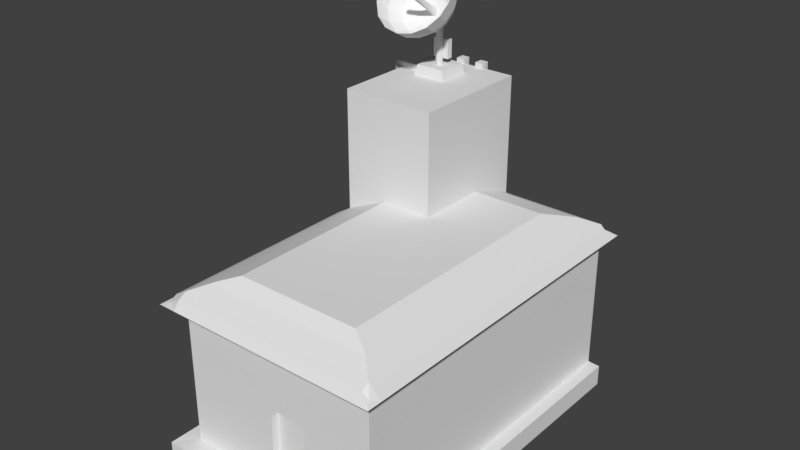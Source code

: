 # Source: researchcentre.blend  (saved by Blender 2.79.0; exported with 4.5.12 LTS)
import bpy
from mathutils import Matrix  # noqa: F401  (used for matrix-valued properties, if any)

bpy.ops.wm.read_factory_settings(use_empty=True)
scene = bpy.context.scene
scene.name = 'Scene'

# ---- collections
col_collection_1 = bpy.data.collections.new('Collection 1'); scene.collection.children.link(col_collection_1)

# ---- materials (node trees are filled in below, after node groups)
mat_material = bpy.data.materials.new('Material')
mat_material.alpha_threshold = 0.0
mat_material.use_transparent_shadow = False
mat_material.roughness = 0.5
mat_material.line_color = (0.0, 0.0, 0.0, 1.0)

# ---- material node trees

# ---- world
world_world = bpy.data.worlds.new('World'); scene.world = world_world
world_world.color = (0.05088, 0.05088, 0.05088)
world_world.use_sun_shadow = False
world_world.sun_shadow_jitter_overblur = 0.0
world_world.cycles.sampling_method = 'MANUAL'

# ---- meshes
me_cube_012 = bpy.data.meshes.new('Cube.012')
me_cube_012.from_pydata([(-1.0, -1.0, -1.0), (-1.0, -1.0, 1.0), (-1.0, 1.0, -1.0), (-1.0, 1.0, 1.0), (1.0, -1.0, -1.0), (1.0, -1.0, 1.0), (1.0, 1.0, -1.0), (1.0, 1.0, 1.0), (-1.0, 30.01, -1.0), (-1.0, 30.01, 1.0), (1.0, 30.01, -1.0), (1.0, 30.01, 1.0), (-1.0, 32.3, -1.0), (-1.0, 32.3, 1.0), (1.0, 32.3, -1.0), (1.0, 32.3, 1.0), (-1.0, 30.01, 54.12), (1.0, 30.01, 54.12), (-1.0, 32.3, 54.12), (1.0, 32.3, 54.12), (-1.0, 30.01, 56.14), (1.0, 30.01, 56.14), (-1.0, 32.3, 56.14), (1.0, 32.3, 56.14), (-1.0, 30.01, 57.59), (1.0, 30.01, 57.59), (-1.0, 32.3, 57.59), (1.0, 32.3, 57.59), (6.911, 30.01, 56.14), (6.911, 32.3, 56.14), (6.911, 30.01, 57.59), (6.911, 32.3, 57.59)], [], [(0, 1, 3, 2), (3, 7, 11, 9), (6, 7, 5, 4), (4, 5, 1, 0), (2, 6, 4, 0), (7, 3, 1, 5), (9, 11, 17, 16), (2, 3, 9, 8), (7, 6, 10, 11), (6, 2, 8, 10), (12, 13, 15, 14), (8, 9, 13, 12), (11, 10, 14, 15), (10, 8, 12, 14), (17, 19, 23, 21), (13, 9, 16, 18), (11, 15, 19, 17), (15, 13, 18, 19), (21, 23, 29, 28), (16, 17, 21, 20), (18, 16, 20, 22), (19, 18, 22, 23), (24, 25, 27, 26), (20, 21, 25, 24), (22, 20, 24, 26), (23, 22, 26, 27), (28, 29, 31, 30), (25, 21, 28, 30), (23, 27, 31, 29), (27, 25, 30, 31)])
me_cube_012.use_remesh_preserve_volume = False
me_cube_012.use_remesh_preserve_attributes = False
me_cube_012.use_mirror_vertex_groups = False
me_cube_012.update()
me_cube_010 = bpy.data.meshes.new('Cube.010')
me_cube_010.from_pydata([(-1.0, -1.0, -1.0), (-1.0, -1.0, 1.421), (-1.0, 1.0, -1.0), (-1.0, 1.0, 1.421), (1.0, -1.0, -1.0), (1.0, -1.0, 1.421), (1.0, 1.0, -1.0), (1.0, 1.0, 1.421), (-1.0, -1.0, 15.06), (-1.0, 1.0, 15.06), (1.0, -1.0, 15.06), (1.0, 1.0, 15.06), (-1.0, -1.0, -0.6127), (-1.0, 1.0, -0.6127), (1.0, 1.0, -0.6127), (1.0, -1.0, -0.6127), (-1.0, -1.0, -0.3781), (-1.0, 1.0, -0.3781), (1.0, 1.0, -0.3781), (1.0, -1.0, -0.3781), (-1.0, -1.0, 0.311), (-1.0, 1.0, 0.311), (1.0, 1.0, 0.311), (1.0, -1.0, 0.311), (-1.0, -1.0, 0.5462), (-1.0, 1.0, 0.5462), (1.0, 1.0, 0.5462), (1.0, -1.0, 0.5462), (-1.0, -1.0, 1.162), (-1.0, 1.0, 1.162), (1.0, 1.0, 1.162), (1.0, -1.0, 1.162), (1.0, 1.0, 2.471), (1.0, -1.0, 2.471), (-1.0, -1.0, 2.471), (-1.0, 1.0, 2.471), (1.0, 1.0, 2.649), (-1.0, -1.0, 2.649), (1.0, -1.0, 2.649), (-1.0, 1.0, 2.649), (1.0, 1.0, 4.437), (-1.0, -1.0, 4.437), (1.0, -1.0, 4.437), (-1.0, 1.0, 4.437), (1.0, 1.0, 4.661), (-1.0, -1.0, 4.661), (1.0, -1.0, 4.661), (-1.0, 1.0, 4.661), (1.0, -1.0, 3.445), (-1.0, 1.0, 3.445), (1.0, 1.0, 3.445), (-1.0, -1.0, 3.445), (1.0, 1.0, 3.696), (-1.0, -1.0, 3.696), (1.0, -1.0, 3.696), (-1.0, 1.0, 3.696), (1.0, 1.0, 5.55), (-1.0, -1.0, 5.55), (1.0, -1.0, 5.55), (-1.0, 1.0, 5.55), (1.0, 1.0, 5.712), (-1.0, -1.0, 5.712), (1.0, -1.0, 5.712), (-1.0, 1.0, 5.712), (1.0, 1.0, 6.275), (-1.0, -1.0, 6.275), (1.0, -1.0, 6.275), (-1.0, 1.0, 6.275), (1.0, 1.0, 6.463), (-1.0, -1.0, 6.463), (1.0, -1.0, 6.463), (-1.0, 1.0, 6.463), (1.0, 1.0, 7.25), (-1.0, -1.0, 7.25), (1.0, -1.0, 7.25), (-1.0, 1.0, 7.25), (1.0, 1.0, 7.425), (-1.0, -1.0, 7.425), (1.0, -1.0, 7.425), (-1.0, 1.0, 7.425), (1.0, 1.0, 8.144), (-1.0, -1.0, 8.144), (1.0, -1.0, 8.144), (-1.0, 1.0, 8.144), (1.0, 1.0, 8.353), (-1.0, -1.0, 8.353), (1.0, -1.0, 8.353), (-1.0, 1.0, 8.353), (1.0, 1.0, 9.154), (-1.0, -1.0, 9.154), (1.0, -1.0, 9.154), (-1.0, 1.0, 9.154), (1.0, 1.0, 9.371), (-1.0, -1.0, 9.371), (1.0, -1.0, 9.371), (-1.0, 1.0, 9.371), (1.0, 1.0, 9.915), (-1.0, -1.0, 9.915), (1.0, -1.0, 9.915), (-1.0, 1.0, 9.915), (1.0, 1.0, 10.04), (-1.0, -1.0, 10.04), (1.0, -1.0, 10.04), (-1.0, 1.0, 10.04), (1.0, 1.0, 10.63), (-1.0, -1.0, 10.63), (1.0, -1.0, 10.63), (-1.0, 1.0, 10.63), (1.0, 1.0, 10.77), (-1.0, -1.0, 10.77), (1.0, -1.0, 10.77), (-1.0, 1.0, 10.77), (1.0, 1.0, 11.54), (-1.0, -1.0, 11.54), (1.0, -1.0, 11.54), (-1.0, 1.0, 11.54), (1.0, 1.0, 11.66), (-1.0, -1.0, 11.66), (1.0, -1.0, 11.66), (-1.0, 1.0, 11.66), (1.0, 1.0, 12.28), (-1.0, -1.0, 12.28), (1.0, -1.0, 12.28), (-1.0, 1.0, 12.28), (1.0, 1.0, 12.41), (-1.0, -1.0, 12.41), (1.0, -1.0, 12.41), (-1.0, 1.0, 12.41), (1.0, 1.0, 12.87), (-1.0, -1.0, 12.87), (1.0, -1.0, 12.87), (-1.0, 1.0, 12.87), (1.0, 1.0, 13.01), (-1.0, -1.0, 13.01), (1.0, -1.0, 13.01), (-1.0, 1.0, 13.01), (1.0, 1.0, 13.56), (-1.0, -1.0, 13.56), (1.0, -1.0, 13.56), (-1.0, 1.0, 13.56), (1.0, 1.0, 13.7), (-1.0, -1.0, 13.7), (1.0, -1.0, 13.7), (-1.0, 1.0, 13.7), (1.0, 1.0, 14.19), (-1.0, -1.0, 14.19), (1.0, -1.0, 14.19), (-1.0, 1.0, 14.19), (1.0, 1.0, 14.33), (-1.0, -1.0, 14.33), (1.0, -1.0, 14.33), (-1.0, 1.0, 14.33), (-6.399, -1.0, -1.0), (-6.399, -1.0, 1.421), (-6.399, 1.0, -1.0), (-6.399, 1.0, 1.421), (-4.399, -1.0, -1.0), (-4.399, -1.0, 1.421), (-4.399, 1.0, -1.0), (-4.399, 1.0, 1.421), (-6.399, -1.0, 15.06), (-6.399, 1.0, 15.06), (-4.399, -1.0, 15.06), (-4.399, 1.0, 15.06), (-6.399, -1.0, -0.6127), (-6.399, 1.0, -0.6127), (-4.399, 1.0, -0.6127), (-4.399, -1.0, -0.6127), (-6.399, -1.0, -0.3781), (-6.399, 1.0, -0.3781), (-4.399, 1.0, -0.3781), (-4.399, -1.0, -0.3781), (-6.399, -1.0, 0.311), (-6.399, 1.0, 0.311), (-4.399, 1.0, 0.311), (-4.399, -1.0, 0.311), (-6.399, -1.0, 0.5462), (-6.399, 1.0, 0.5462), (-4.399, 1.0, 0.5462), (-4.399, -1.0, 0.5462), (-6.399, -1.0, 1.162), (-6.399, 1.0, 1.162), (-4.399, 1.0, 1.162), (-4.399, -1.0, 1.162), (-4.399, 1.0, 2.471), (-4.399, -1.0, 2.471), (-6.399, -1.0, 2.471), (-6.399, 1.0, 2.471), (-4.399, 1.0, 2.649), (-6.399, -1.0, 2.649), (-4.399, -1.0, 2.649), (-6.399, 1.0, 2.649), (-4.399, 1.0, 4.437), (-6.399, -1.0, 4.437), (-4.399, -1.0, 4.437), (-6.399, 1.0, 4.437), (-4.399, 1.0, 4.661), (-6.399, -1.0, 4.661), (-4.399, -1.0, 4.661), (-6.399, 1.0, 4.661), (-4.399, -1.0, 3.445), (-6.399, 1.0, 3.445), (-4.399, 1.0, 3.445), (-6.399, -1.0, 3.445), (-4.399, 1.0, 3.696), (-6.399, -1.0, 3.696), (-4.399, -1.0, 3.696), (-6.399, 1.0, 3.696), (-4.399, 1.0, 5.55), (-6.399, -1.0, 5.55), (-4.399, -1.0, 5.55), (-6.399, 1.0, 5.55), (-4.399, 1.0, 5.712), (-6.399, -1.0, 5.712), (-4.399, -1.0, 5.712), (-6.399, 1.0, 5.712), (-4.399, 1.0, 6.275), (-6.399, -1.0, 6.275), (-4.399, -1.0, 6.275), (-6.399, 1.0, 6.275), (-4.399, 1.0, 6.463), (-6.399, -1.0, 6.463), (-4.399, -1.0, 6.463), (-6.399, 1.0, 6.463), (-4.399, 1.0, 7.25), (-6.399, -1.0, 7.25), (-4.399, -1.0, 7.25), (-6.399, 1.0, 7.25), (-4.399, 1.0, 7.425), (-6.399, -1.0, 7.425), (-4.399, -1.0, 7.425), (-6.399, 1.0, 7.425), (-4.399, 1.0, 8.144), (-6.399, -1.0, 8.144), (-4.399, -1.0, 8.144), (-6.399, 1.0, 8.144), (-4.399, 1.0, 8.353), (-6.399, -1.0, 8.353), (-4.399, -1.0, 8.353), (-6.399, 1.0, 8.353), (-4.399, 1.0, 9.154), (-6.399, -1.0, 9.154), (-4.399, -1.0, 9.154), (-6.399, 1.0, 9.154), (-4.399, 1.0, 9.371), (-6.399, -1.0, 9.371), (-4.399, -1.0, 9.371), (-6.399, 1.0, 9.371), (-4.399, 1.0, 9.915), (-6.399, -1.0, 9.915), (-4.399, -1.0, 9.915), (-6.399, 1.0, 9.915), (-4.399, 1.0, 10.04), (-6.399, -1.0, 10.04), (-4.399, -1.0, 10.04), (-6.399, 1.0, 10.04), (-4.399, 1.0, 10.63), (-6.399, -1.0, 10.63), (-4.399, -1.0, 10.63), (-6.399, 1.0, 10.63), (-4.399, 1.0, 10.77), (-6.399, -1.0, 10.77), (-4.399, -1.0, 10.77), (-6.399, 1.0, 10.77), (-4.399, 1.0, 11.54), (-6.399, -1.0, 11.54), (-4.399, -1.0, 11.54), (-6.399, 1.0, 11.54), (-4.399, 1.0, 11.66), (-6.399, -1.0, 11.66), (-4.399, -1.0, 11.66), (-6.399, 1.0, 11.66), (-4.399, 1.0, 12.28), (-6.399, -1.0, 12.28), (-4.399, -1.0, 12.28), (-6.399, 1.0, 12.28), (-4.399, 1.0, 12.41), (-6.399, -1.0, 12.41), (-4.399, -1.0, 12.41), (-6.399, 1.0, 12.41), (-4.399, 1.0, 12.87), (-6.399, -1.0, 12.87), (-4.399, -1.0, 12.87), (-6.399, 1.0, 12.87), (-4.399, 1.0, 13.01), (-6.399, -1.0, 13.01), (-4.399, -1.0, 13.01), (-6.399, 1.0, 13.01), (-4.399, 1.0, 13.56), (-6.399, -1.0, 13.56), (-4.399, -1.0, 13.56), (-6.399, 1.0, 13.56), (-4.399, 1.0, 13.7), (-6.399, -1.0, 13.7), (-4.399, -1.0, 13.7), (-6.399, 1.0, 13.7), (-4.399, 1.0, 14.19), (-6.399, -1.0, 14.19), (-4.399, -1.0, 14.19), (-6.399, 1.0, 14.19), (-4.399, 1.0, 14.33), (-6.399, -1.0, 14.33), (-4.399, -1.0, 14.33), (-6.399, 1.0, 14.33)], [], [(29, 182, 159, 3), (29, 3, 7, 30), (30, 7, 5, 31), (31, 5, 1, 28), (2, 6, 4, 0), (150, 148, 11, 10), (11, 9, 8, 10), (151, 149, 8, 9), (149, 150, 10, 8), (148, 151, 9, 11), (4, 15, 12, 0), (6, 14, 15, 4), (2, 13, 14, 6), (0, 12, 13, 2), (15, 19, 16, 12), (14, 18, 19, 15), (13, 17, 18, 14), (19, 23, 20, 16), (18, 22, 23, 19), (17, 21, 22, 18), (16, 20, 21, 17), (23, 27, 24, 20), (22, 26, 27, 23), (21, 25, 26, 22), (24, 179, 175, 20), (27, 31, 28, 24), (26, 30, 31, 27), (25, 29, 30, 26), (24, 28, 29, 25), (7, 3, 35, 32), (1, 5, 33, 34), (3, 1, 34, 35), (5, 7, 32, 33), (32, 35, 39, 36), (34, 33, 38, 37), (37, 190, 185, 34), (33, 32, 36, 38), (52, 55, 43, 40), (53, 54, 42, 41), (55, 53, 41, 43), (54, 52, 40, 42), (40, 43, 47, 44), (41, 42, 46, 45), (47, 196, 198, 45), (42, 40, 44, 46), (38, 36, 50, 48), (39, 37, 51, 49), (37, 38, 48, 51), (36, 39, 49, 50), (48, 50, 52, 54), (53, 206, 200, 51), (51, 48, 54, 53), (50, 49, 55, 52), (44, 47, 59, 56), (45, 46, 58, 57), (47, 45, 57, 59), (46, 44, 56, 58), (56, 59, 63, 60), (57, 58, 62, 61), (61, 214, 210, 57), (58, 56, 60, 62), (60, 63, 67, 64), (61, 62, 66, 65), (63, 61, 65, 67), (62, 60, 64, 66), (64, 67, 71, 68), (65, 66, 70, 69), (69, 222, 218, 65), (66, 64, 68, 70), (68, 71, 75, 72), (69, 70, 74, 73), (71, 69, 73, 75), (70, 68, 72, 74), (72, 75, 79, 76), (73, 74, 78, 77), (77, 230, 226, 73), (74, 72, 76, 78), (76, 79, 83, 80), (77, 78, 82, 81), (79, 77, 81, 83), (78, 76, 80, 82), (80, 83, 87, 84), (81, 82, 86, 85), (85, 238, 234, 81), (82, 80, 84, 86), (84, 87, 91, 88), (85, 86, 90, 89), (87, 85, 89, 91), (86, 84, 88, 90), (88, 91, 95, 92), (89, 90, 94, 93), (93, 246, 242, 89), (90, 88, 92, 94), (92, 95, 99, 96), (93, 94, 98, 97), (95, 93, 97, 99), (94, 92, 96, 98), (96, 99, 103, 100), (97, 98, 102, 101), (101, 254, 250, 97), (98, 96, 100, 102), (100, 103, 107, 104), (101, 102, 106, 105), (103, 101, 105, 107), (102, 100, 104, 106), (104, 107, 111, 108), (105, 106, 110, 109), (109, 262, 258, 105), (106, 104, 108, 110), (108, 111, 115, 112), (109, 110, 114, 113), (111, 109, 113, 115), (110, 108, 112, 114), (112, 115, 119, 116), (113, 114, 118, 117), (117, 270, 266, 113), (114, 112, 116, 118), (116, 119, 123, 120), (117, 118, 122, 121), (119, 117, 121, 123), (118, 116, 120, 122), (120, 123, 127, 124), (121, 122, 126, 125), (125, 278, 274, 121), (122, 120, 124, 126), (124, 127, 131, 128), (125, 126, 130, 129), (127, 125, 129, 131), (126, 124, 128, 130), (128, 131, 135, 132), (129, 130, 134, 133), (130, 128, 132, 134), (132, 135, 139, 136), (133, 134, 138, 137), (135, 133, 137, 139), (134, 132, 136, 138), (136, 139, 143, 140), (137, 138, 142, 141), (141, 294, 290, 137), (138, 136, 140, 142), (140, 143, 147, 144), (141, 142, 146, 145), (143, 141, 145, 147), (142, 140, 144, 146), (144, 147, 151, 148), (145, 146, 150, 149), (149, 302, 298, 145), (146, 144, 148, 150), (180, 153, 155, 181), (181, 155, 159, 182), (28, 183, 182, 29), (183, 157, 153, 180), (154, 158, 156, 152), (302, 300, 163, 162), (163, 161, 160, 162), (303, 301, 160, 161), (301, 302, 162, 160), (300, 303, 161, 163), (156, 167, 164, 152), (158, 166, 167, 156), (154, 165, 166, 158), (152, 164, 165, 154), (167, 171, 168, 164), (165, 169, 170, 166), (164, 168, 169, 165), (171, 175, 172, 168), (170, 174, 175, 171), (169, 173, 174, 170), (168, 172, 173, 169), (175, 179, 176, 172), (25, 178, 179, 24), (173, 177, 178, 174), (172, 176, 177, 173), (179, 183, 180, 176), (178, 182, 183, 179), (177, 181, 182, 178), (176, 180, 181, 177), (159, 155, 187, 184), (153, 157, 185, 186), (155, 153, 186, 187), (157, 159, 184, 185), (184, 187, 191, 188), (186, 185, 190, 189), (187, 186, 189, 191), (39, 188, 190, 37), (204, 207, 195, 192), (205, 206, 194, 193), (207, 205, 193, 195), (206, 204, 192, 194), (192, 195, 199, 196), (193, 194, 198, 197), (195, 193, 197, 199), (45, 198, 194, 41), (190, 188, 202, 200), (191, 189, 203, 201), (189, 190, 200, 203), (188, 191, 201, 202), (55, 204, 206, 53), (201, 203, 205, 207), (203, 200, 206, 205), (202, 201, 207, 204), (196, 199, 211, 208), (197, 198, 210, 209), (199, 197, 209, 211), (198, 196, 208, 210), (208, 211, 215, 212), (209, 210, 214, 213), (211, 209, 213, 215), (63, 212, 214, 61), (212, 215, 219, 216), (213, 214, 218, 217), (215, 213, 217, 219), (214, 212, 216, 218), (216, 219, 223, 220), (217, 218, 222, 221), (219, 217, 221, 223), (71, 220, 222, 69), (220, 223, 227, 224), (221, 222, 226, 225), (223, 221, 225, 227), (222, 220, 224, 226), (224, 227, 231, 228), (225, 226, 230, 229), (227, 225, 229, 231), (79, 228, 230, 77), (228, 231, 235, 232), (229, 230, 234, 233), (231, 229, 233, 235), (230, 228, 232, 234), (232, 235, 239, 236), (233, 234, 238, 237), (235, 233, 237, 239), (87, 236, 238, 85), (236, 239, 243, 240), (237, 238, 242, 241), (239, 237, 241, 243), (238, 236, 240, 242), (240, 243, 247, 244), (241, 242, 246, 245), (243, 241, 245, 247), (95, 244, 246, 93), (244, 247, 251, 248), (245, 246, 250, 249), (247, 245, 249, 251), (246, 244, 248, 250), (248, 251, 255, 252), (249, 250, 254, 253), (251, 249, 253, 255), (103, 252, 254, 101), (252, 255, 259, 256), (253, 254, 258, 257), (255, 253, 257, 259), (254, 252, 256, 258), (256, 259, 263, 260), (257, 258, 262, 261), (259, 257, 261, 263), (111, 260, 262, 109), (260, 263, 267, 264), (261, 262, 266, 265), (263, 261, 265, 267), (262, 260, 264, 266), (264, 267, 271, 268), (265, 266, 270, 269), (267, 265, 269, 271), (119, 268, 270, 117), (268, 271, 275, 272), (269, 270, 274, 273), (271, 269, 273, 275), (270, 268, 272, 274), (272, 275, 279, 276), (273, 274, 278, 277), (275, 273, 277, 279), (127, 276, 278, 125), (276, 279, 283, 280), (277, 278, 282, 281), (279, 277, 281, 283), (278, 276, 280, 282), (280, 283, 287, 284), (281, 282, 286, 285), (283, 281, 285, 287), (284, 287, 291, 288), (285, 286, 290, 289), (287, 285, 289, 291), (286, 284, 288, 290), (288, 291, 295, 292), (289, 290, 294, 293), (291, 289, 293, 295), (143, 292, 294, 141), (292, 295, 299, 296), (293, 294, 298, 297), (295, 293, 297, 299), (294, 292, 296, 298), (296, 299, 303, 300), (297, 298, 302, 301), (299, 297, 301, 303), (151, 300, 302, 149), (17, 170, 171, 16), (16, 171, 167, 12), (12, 167, 166, 13), (13, 166, 170, 17), (20, 175, 174, 21), (21, 174, 178, 25), (3, 159, 157, 1), (1, 157, 183, 28), (34, 185, 184, 35), (35, 184, 188, 39), (51, 200, 202, 49), (49, 202, 204, 55), (41, 194, 192, 43), (43, 192, 196, 47), (57, 210, 208, 59), (59, 208, 212, 63), (65, 218, 216, 67), (67, 216, 220, 71), (73, 226, 224, 75), (75, 224, 228, 79), (81, 234, 232, 83), (83, 232, 236, 87), (89, 242, 240, 91), (91, 240, 244, 95), (97, 250, 248, 99), (99, 248, 252, 103), (105, 258, 256, 107), (107, 256, 260, 111), (113, 266, 264, 115), (115, 264, 268, 119), (121, 274, 272, 123), (123, 272, 276, 127), (135, 284, 286, 133), (133, 286, 282, 129), (129, 282, 280, 131), (131, 280, 284, 135), (137, 290, 288, 139), (139, 288, 292, 143), (145, 298, 296, 147), (147, 296, 300, 151)])
me_cube_010.use_remesh_preserve_volume = False
me_cube_010.use_remesh_preserve_attributes = False
me_cube_010.use_mirror_vertex_groups = False
me_cube_010.update()
me_cube_008 = bpy.data.meshes.new('Cube.008')
me_cube_008.from_pydata([(-1.0, -1.0, -0.3472), (-0.7875, -0.7875, 0.5397), (-1.0, 1.0, -0.3472), (-0.7875, 0.7875, 0.5397), (1.0, -1.0, -0.3472), (0.7875, -0.7875, 0.5397), (1.0, 1.0, -0.3472), (0.7875, 0.7875, 0.5397), (-0.4441, 0.08586, 0.8384), (-0.4441, 0.08586, 1.827), (-0.4441, 0.406, 0.8384), (-0.4441, 0.406, 1.827), (0.4483, 0.08586, 0.8384), (0.4483, 0.08586, 1.827), (0.4483, 0.406, 0.8384), (0.4483, 0.406, 1.827), (2.384e-07, 0.1662, 0.4479), (2.384e-07, 0.1662, 2.448), (0.1332, 0.111, 0.4479), (0.1332, 0.111, 2.448), (0.1884, -0.02223, 0.4479), (0.1884, -0.02223, 2.448), (0.1332, -0.1555, 0.4479), (0.1332, -0.1555, 2.448), (2.219e-07, -0.2106, 0.4479), (2.219e-07, -0.2106, 2.448), (-0.1332, -0.1555, 0.4479), (-0.1332, -0.1555, 2.448), (-0.1884, -0.02223, 0.4479), (-0.1884, -0.02223, 2.448), (-0.1332, 0.111, 0.4479), (-0.1332, 0.111, 2.448), (2.384e-07, 0.1662, 3.007), (0.1332, 0.111, 3.007), (0.1884, -0.02223, 3.007), (0.1332, -0.1555, 3.007), (2.219e-07, -0.2106, 3.007), (-0.1332, -0.1555, 3.007), (-0.1884, -0.02223, 3.007), (-0.1332, 0.111, 3.007), (-0.1744, 0.08208, 3.415), (-0.1744, 0.1786, 3.35), (-0.1744, 0.2431, 3.254), (-0.1744, 0.2658, 3.14), (-0.1744, 0.2431, 3.026), (-0.1744, 0.1786, 2.929), (-0.1744, 0.08208, 2.865), (-0.1744, -0.0318, 2.842), (-0.1744, -0.0318, 3.437), (-0.1744, -0.1457, 3.415), (-0.1744, -0.2422, 3.35), (-0.1744, -0.3067, 3.254), (-0.1744, -0.3294, 3.14), (-0.1744, -0.3067, 3.026), (-0.1744, -0.2422, 2.929), (-0.1744, -0.1457, 2.865), (-0.218, -0.137, 3.415), (-0.2549, -0.2262, 3.35), (-0.2796, -0.2858, 3.254), (-0.2883, -0.3067, 3.14), (-0.2796, -0.2858, 3.026), (-0.2549, -0.2262, 2.929), (-0.218, -0.137, 2.865), (-0.2549, -0.1123, 3.415), (-0.3232, -0.1806, 3.35), (-0.3688, -0.2262, 3.254), (-0.3848, -0.2422, 3.14), (-0.3688, -0.2262, 3.026), (-0.3232, -0.1806, 2.929), (-0.2549, -0.1123, 2.865), (-0.2796, -0.07538, 3.415), (-0.3688, -0.1123, 3.35), (-0.4284, -0.137, 3.254), (-0.4493, -0.1457, 3.14), (-0.4284, -0.137, 3.026), (-0.3688, -0.1123, 2.929), (-0.2796, -0.07538, 2.865), (-0.2883, -0.0318, 3.415), (-0.3848, -0.0318, 3.35), (-0.4493, -0.0318, 3.254), (-0.472, -0.0318, 3.14), (-0.4493, -0.0318, 3.026), (-0.3848, -0.0318, 2.929), (-0.2883, -0.0318, 2.865), (-0.2796, 0.01178, 3.415), (-0.3688, 0.04872, 3.35), (-0.4284, 0.07341, 3.254), (-0.4493, 0.08208, 3.14), (-0.4284, 0.07341, 3.026), (-0.3688, 0.04872, 2.929), (-0.2796, 0.01178, 2.865), (-0.2549, 0.04872, 3.415), (-0.3232, 0.117, 3.35), (-0.3688, 0.1626, 3.254), (-0.3848, 0.1786, 3.14), (-0.3688, 0.1626, 3.026), (-0.3232, 0.117, 2.929), (-0.2549, 0.04872, 2.865), (-0.218, 0.07341, 3.415), (-0.2549, 0.1626, 3.35), (-0.2796, 0.2222, 3.254), (-0.2883, 0.2431, 3.14), (-0.2796, 0.2222, 3.026), (-0.2549, 0.1626, 2.929), (-0.218, 0.07341, 2.865), (0.1817, -0.1457, 3.415), (0.1817, -0.2422, 3.35), (0.1817, -0.3067, 3.254), (0.1817, -0.3294, 3.14), (0.1817, -0.3067, 3.026), (0.1817, -0.2422, 2.929), (0.1817, -0.1457, 2.865), (0.1817, -0.0318, 2.842), (0.1817, -0.0318, 3.437), (0.1817, 0.08208, 3.415), (0.1817, 0.1786, 3.35), (0.1817, 0.2431, 3.254), (0.1817, 0.2658, 3.14), (0.1817, 0.2431, 3.026), (0.1817, 0.1786, 2.929), (0.1817, 0.08208, 2.865), (0.2253, 0.07341, 3.415), (0.2622, 0.1626, 3.35), (0.2869, 0.2222, 3.254), (0.2956, 0.2431, 3.14), (0.2869, 0.2222, 3.026), (0.2622, 0.1626, 2.929), (0.2253, 0.07341, 2.865), (0.2622, 0.04872, 3.415), (0.3305, 0.117, 3.35), (0.3761, 0.1626, 3.254), (0.3921, 0.1786, 3.14), (0.3761, 0.1626, 3.026), (0.3305, 0.117, 2.929), (0.2622, 0.04872, 2.865), (0.2869, 0.01178, 3.415), (0.3761, 0.04872, 3.35), (0.4357, 0.07341, 3.254), (0.4566, 0.08208, 3.14), (0.4357, 0.07341, 3.026), (0.3761, 0.04872, 2.929), (0.2869, 0.01178, 2.865), (0.2956, -0.0318, 3.415), (0.3921, -0.0318, 3.35), (0.4566, -0.0318, 3.254), (0.4793, -0.0318, 3.14), (0.4566, -0.0318, 3.026), (0.3921, -0.0318, 2.929), (0.2956, -0.0318, 2.865), (0.2869, -0.07538, 3.415), (0.3761, -0.1123, 3.35), (0.4357, -0.137, 3.254), (0.4566, -0.1457, 3.14), (0.4357, -0.137, 3.026), (0.3761, -0.1123, 2.929), (0.2869, -0.07538, 2.865), (0.2622, -0.1123, 3.415), (0.3305, -0.1806, 3.35), (0.3761, -0.2262, 3.254), (0.3921, -0.2422, 3.14), (0.3761, -0.2262, 3.026), (0.3305, -0.1806, 2.929), (0.2622, -0.1123, 2.865), (0.2253, -0.137, 3.415), (0.2622, -0.2262, 3.35), (0.2869, -0.2858, 3.254), (0.2956, -0.3067, 3.14), (0.2869, -0.2858, 3.026), (0.2622, -0.2262, 2.929), (0.2253, -0.137, 2.865), (1.49e-07, -0.7263, 6.194), (1.49e-07, -0.1988, 5.564), (1.639e-07, 0.04731, 4.779), (1.639e-07, -0.02546, 3.96), (1.49e-07, -0.406, 3.232), (0.8063, -0.8269, 6.069), (0.7449, -0.2917, 5.448), (0.5701, -0.02379, 4.691), (0.3085, -0.06394, 3.913), (1.49, -1.113, 5.713), (1.376, -0.5563, 5.119), (1.053, -0.2263, 4.439), (0.5701, -0.1735, 3.776), (1.946, -1.542, 5.181), (1.798, -0.9522, 4.628), (1.376, -0.5293, 4.063), (0.7449, -0.3375, 3.573), (2.107, -2.047, 4.553), (1.946, -1.419, 4.047), (1.49, -0.8868, 3.619), (0.8063, -0.531, 3.332), (1.946, -2.553, 3.925), (1.798, -1.886, 3.467), (1.376, -1.244, 3.175), (0.7449, -0.7244, 3.092), (1.49, -2.981, 3.392), (1.376, -2.282, 2.975), (1.053, -1.547, 2.798), (0.5701, -0.8884, 2.888), (0.8063, -3.268, 3.036), (0.7449, -2.547, 2.646), (0.5701, -1.75, 2.546), (0.3085, -0.998, 2.752), (-6.407e-07, -3.368, 2.911), (-5.513e-07, -2.64, 2.531), (-4.619e-07, -1.821, 2.458), (-2.086e-07, -1.036, 2.704), (-0.8063, -3.268, 3.036), (-0.7449, -2.547, 2.646), (-0.5701, -1.75, 2.546), (-0.3085, -0.998, 2.752), (-1.49, -2.981, 3.392), (-1.376, -2.282, 2.975), (-1.053, -1.547, 2.798), (-0.5701, -0.8884, 2.888), (-1.946, -2.553, 3.925), (-1.798, -1.886, 3.467), (-1.376, -1.244, 3.175), (-0.7449, -0.7244, 3.092), (-2.107, -2.047, 4.553), (-1.946, -1.419, 4.047), (-1.49, -0.8868, 3.619), (-0.8063, -0.531, 3.332), (-1.946, -1.542, 5.181), (-1.798, -0.9522, 4.628), (-1.376, -0.5293, 4.063), (-0.7449, -0.3375, 3.573), (-1.49, -1.113, 5.713), (-1.376, -0.5563, 5.119), (-1.053, -0.2263, 4.439), (-0.5701, -0.1735, 3.776), (-0.8063, -0.8269, 6.069), (-0.7449, -0.2917, 5.448), (-0.5701, -0.02379, 4.691), (-0.3085, -0.06394, 3.913), (4.023e-07, -0.3221, 3.452), (3.576e-07, -1.99, 4.556), (0.1332, -0.3537, 3.407), (0.09652, -2.013, 4.523), (0.1884, -0.4301, 3.297), (0.1365, -2.069, 4.444), (0.1332, -0.5065, 3.188), (0.09652, -2.124, 4.365), (3.874e-07, -0.5381, 3.143), (3.427e-07, -2.147, 4.332), (-0.1332, -0.5065, 3.188), (-0.09652, -2.124, 4.365), (-0.1884, -0.4301, 3.297), (-0.1365, -2.069, 4.444), (-0.1332, -0.3537, 3.407), (-0.09652, -2.013, 4.523), (3.427e-07, -2.452, 4.872), (0.09223, -2.474, 4.84), (0.1304, -2.527, 4.765), (0.09223, -2.58, 4.689), (3.129e-07, -2.602, 4.658), (-0.09223, -2.58, 4.689), (-0.1304, -2.527, 4.765), (-0.09223, -2.474, 4.84), (3.427e-07, -2.587, 4.889), (0.04757, -2.599, 4.873), (0.06727, -2.626, 4.834), (0.04757, -2.653, 4.795), (3.427e-07, -2.664, 4.779), (-0.04757, -2.653, 4.795), (-0.06727, -2.626, 4.834), (-0.04757, -2.599, 4.873), (0.06436, 0.02467, 3.285), (0.1976, -0.006973, 3.24), (0.2528, -0.08337, 3.13), (0.1976, -0.1598, 3.021), (0.06436, -0.1914, 2.976), (-0.06887, -0.1598, 3.021), (-0.1241, -0.08337, 3.13), (-0.06887, -0.006973, 3.24)], [], [(0, 1, 3, 2), (2, 3, 7, 6), (6, 7, 5, 4), (4, 5, 1, 0), (2, 6, 4, 0), (7, 3, 1, 5), (8, 9, 11, 10), (10, 11, 15, 14), (14, 15, 13, 12), (12, 13, 9, 8), (10, 14, 12, 8), (15, 11, 9, 13), (16, 17, 19, 18), (18, 19, 21, 20), (20, 21, 23, 22), (22, 23, 25, 24), (24, 25, 27, 26), (26, 27, 29, 28), (29, 27, 37, 38), (28, 29, 31, 30), (30, 31, 17, 16), (33, 32, 39, 38, 37, 36, 35, 34), (25, 23, 35, 36), (31, 29, 38, 39), (21, 19, 33, 34), (27, 25, 36, 37), (17, 31, 39, 32), (19, 17, 32, 33), (23, 21, 34, 35), (42, 116, 117, 43), (55, 54, 61, 62), (53, 52, 59, 60), (51, 50, 57, 58), (49, 48, 56), (47, 55, 62), (54, 53, 60, 61), (52, 51, 58, 59), (50, 49, 56, 57), (56, 48, 63), (47, 62, 69), (61, 60, 67, 68), (59, 58, 65, 66), (57, 56, 63, 64), (62, 61, 68, 69), (60, 59, 66, 67), (58, 57, 64, 65), (68, 67, 74, 75), (66, 65, 72, 73), (64, 63, 70, 71), (69, 68, 75, 76), (67, 66, 73, 74), (65, 64, 71, 72), (63, 48, 70), (47, 69, 76), (76, 75, 82, 83), (74, 73, 80, 81), (72, 71, 78, 79), (70, 48, 77), (47, 76, 83), (75, 74, 81, 82), (73, 72, 79, 80), (71, 70, 77, 78), (81, 80, 87, 88), (79, 78, 85, 86), (77, 48, 84), (47, 83, 90), (82, 81, 88, 89), (80, 79, 86, 87), (78, 77, 84, 85), (83, 82, 89, 90), (47, 90, 97), (89, 88, 95, 96), (87, 86, 93, 94), (85, 84, 91, 92), (90, 89, 96, 97), (88, 87, 94, 95), (86, 85, 92, 93), (84, 48, 91), (94, 93, 100, 101), (92, 91, 98, 99), (97, 96, 103, 104), (95, 94, 101, 102), (93, 92, 99, 100), (91, 48, 98), (47, 97, 104), (96, 95, 102, 103), (104, 103, 45, 46), (102, 101, 43, 44), (100, 99, 41, 42), (98, 48, 40), (47, 104, 46), (103, 102, 44, 45), (101, 100, 42, 43), (99, 98, 40, 41), (41, 115, 116, 42), (120, 119, 126, 127), (118, 117, 124, 125), (116, 115, 122, 123), (114, 113, 121), (112, 120, 127), (119, 118, 125, 126), (117, 116, 123, 124), (115, 114, 121, 122), (121, 113, 128), (112, 127, 134), (126, 125, 132, 133), (124, 123, 130, 131), (122, 121, 128, 129), (127, 126, 133, 134), (125, 124, 131, 132), (123, 122, 129, 130), (133, 132, 139, 140), (131, 130, 137, 138), (129, 128, 135, 136), (134, 133, 140, 141), (132, 131, 138, 139), (130, 129, 136, 137), (128, 113, 135), (112, 134, 141), (141, 140, 147, 148), (139, 138, 145, 146), (137, 136, 143, 144), (135, 113, 142), (112, 141, 148), (140, 139, 146, 147), (138, 137, 144, 145), (136, 135, 142, 143), (146, 145, 152, 153), (144, 143, 150, 151), (142, 113, 149), (112, 148, 155), (147, 146, 153, 154), (145, 144, 151, 152), (143, 142, 149, 150), (148, 147, 154, 155), (112, 155, 162), (154, 153, 160, 161), (152, 151, 158, 159), (150, 149, 156, 157), (155, 154, 161, 162), (153, 152, 159, 160), (151, 150, 157, 158), (149, 113, 156), (159, 158, 165, 166), (157, 156, 163, 164), (162, 161, 168, 169), (160, 159, 166, 167), (158, 157, 164, 165), (156, 113, 163), (112, 162, 169), (161, 160, 167, 168), (169, 168, 110, 111), (167, 166, 108, 109), (165, 164, 106, 107), (163, 113, 105), (112, 169, 111), (168, 167, 109, 110), (166, 165, 107, 108), (164, 163, 105, 106), (43, 117, 118, 44), (44, 118, 119, 45), (45, 119, 120, 46), (46, 120, 112, 47), (47, 112, 111, 55), (55, 111, 110, 54), (54, 110, 109, 53), (53, 109, 108, 52), (52, 108, 107, 51), (51, 107, 106, 50), (50, 106, 105, 49), (49, 105, 113, 48), (48, 113, 114, 40), (40, 114, 115, 41), (173, 172, 177, 178), (171, 170, 175, 176), (174, 173, 178), (172, 171, 176, 177), (178, 177, 181, 182), (176, 175, 179, 180), (174, 178, 182), (177, 176, 180, 181), (174, 182, 186), (181, 180, 184, 185), (182, 181, 185, 186), (180, 179, 183, 184), (185, 184, 188, 189), (186, 185, 189, 190), (184, 183, 187, 188), (174, 186, 190), (190, 189, 193, 194), (188, 187, 191, 192), (174, 190, 194), (189, 188, 192, 193), (192, 191, 195, 196), (174, 194, 198), (193, 192, 196, 197), (194, 193, 197, 198), (174, 198, 202), (197, 196, 200, 201), (198, 197, 201, 202), (196, 195, 199, 200), (202, 201, 205, 206), (200, 199, 203, 204), (174, 202, 206), (201, 200, 204, 205), (206, 205, 209, 210), (204, 203, 207, 208), (174, 206, 210), (205, 204, 208, 209), (174, 210, 214), (209, 208, 212, 213), (210, 209, 213, 214), (208, 207, 211, 212), (174, 214, 218), (213, 212, 216, 217), (214, 213, 217, 218), (212, 211, 215, 216), (218, 217, 221, 222), (216, 215, 219, 220), (174, 218, 222), (217, 216, 220, 221), (222, 221, 225, 226), (220, 219, 223, 224), (174, 222, 226), (221, 220, 224, 225), (174, 226, 230), (225, 224, 228, 229), (226, 225, 229, 230), (224, 223, 227, 228), (229, 228, 232, 233), (230, 229, 233, 234), (228, 227, 231, 232), (174, 230, 234), (234, 233, 172, 173), (232, 231, 170, 171), (174, 234, 173), (233, 232, 171, 172), (235, 236, 238, 237), (237, 238, 240, 239), (239, 240, 242, 241), (241, 242, 244, 243), (243, 244, 246, 245), (245, 246, 248, 247), (248, 246, 256, 257), (247, 248, 250, 249), (249, 250, 236, 235), (256, 255, 263, 264), (244, 242, 254, 255), (250, 248, 257, 258), (240, 238, 252, 253), (246, 244, 255, 256), (236, 250, 258, 251), (238, 236, 251, 252), (242, 240, 253, 254), (260, 259, 266, 265, 264, 263, 262, 261), (254, 253, 261, 262), (252, 251, 259, 260), (251, 258, 266, 259), (257, 256, 264, 265), (255, 254, 262, 263), (253, 252, 260, 261), (258, 257, 265, 266), (249, 235, 267, 274), (235, 237, 268, 267), (239, 241, 270, 269), (245, 247, 273, 272), (241, 243, 271, 270), (247, 249, 274, 273), (237, 239, 269, 268), (243, 245, 272, 271)])
me_cube_008.use_remesh_preserve_volume = False
me_cube_008.use_remesh_preserve_attributes = False
me_cube_008.use_mirror_vertex_groups = False
me_cube_008.update()
me_cube_007 = bpy.data.meshes.new('Cube.007')
me_cube_007.from_pydata([(0.2499, -1.0, -1.0), (0.2499, -1.0, 1.0), (0.2499, 1.0, -1.0), (0.2499, 1.0, 1.0), (1.0, -1.0, -1.0), (1.0, -1.0, 1.0), (1.0, 1.0, -1.0), (1.0, 1.0, 1.0), (0.2499, 0.0, -1.0), (0.2499, 0.0, 1.0), (1.0, 0.0, -1.0), (1.0, 0.0, 1.0), (0.2499, -0.8925, -0.8925), (0.2499, -0.8925, 0.8925), (0.2499, 0.8925, -0.8925), (0.2499, 0.8925, 0.8925), (0.2499, 0.0, -0.8925), (0.2499, 0.0, 0.8925), (0.3575, -0.8925, -0.8925), (0.3575, -0.8925, 0.8925), (0.3575, 0.8925, -0.8925), (0.3575, 0.8925, 0.8925), (0.3575, 0.0, -0.8925), (0.3575, 0.0, 0.8925)], [], [(2, 8, 16, 14), (2, 3, 7, 6), (10, 11, 5, 4), (4, 5, 1, 0), (8, 10, 4, 0), (11, 9, 1, 5), (7, 3, 9, 11), (2, 6, 10, 8), (6, 7, 11, 10), (3, 2, 14, 15), (15, 14, 20, 21), (13, 17, 23, 19), (0, 1, 13, 12), (1, 9, 17, 13), (9, 3, 15, 17), (8, 0, 12, 16), (22, 23, 21, 20), (18, 19, 23, 22), (12, 13, 19, 18), (14, 16, 22, 20), (17, 15, 21, 23), (16, 12, 18, 22)])
me_cube_007.use_remesh_preserve_volume = False
me_cube_007.use_remesh_preserve_attributes = False
me_cube_007.use_mirror_vertex_groups = False
me_cube_007.update()
me_cube = bpy.data.meshes.new('Cube')
me_cube.from_pydata([(1.0, 1.0, -1.0), (1.0, -1.0, -1.0), (-1.0, -1.0, -1.0), (-1.0, 1.0, -1.0), (-6.902, 1.17, 0.06936), (-1.0, 1.0, 8.759), (-6.902, -1.107, 0.06936), (-6.902, 0.03171, -1.069), (1.0, -5.96e-08, -1.0), (-1.0, 2.98e-07, -1.0), (-6.902, 1.17, -1.069), (-6.123, 14.28, 14.78), (1.788e-07, 1.0, -1.0), (0.0, -1.0, -1.0), (-1.0, 14.28, 14.78), (-6.123, 7.574, 14.78), (-1.0, 7.574, 14.78), (5.96e-08, 1.192e-07, -1.0), (1.0, -3.431, 4.172), (-7.767e-07, -1.0, 9.315), (-1.863e-09, 1.0, 9.315), (-1.0, -3.431, -1.0), (4.806, 1.0, -1.0), (1.0, 14.28, -1.0), (1.0, -3.431, -1.0), (-1.0, -1.192e-07, 9.315), (-6.123, -1.0, -1.0), (-6.123, 1.0, -1.0), (-6.123, -1.0, 4.172), (-6.123, 1.0, 4.172), (-6.123, 1.481e-06, -1.0), (-6.123, 1.362e-06, 4.172), (-6.123, -1.0, -6.488e-07), (-6.123, 1.0, -6.488e-07), (-6.123, 1.422e-06, -6.488e-07), (4.806, -1.0, -1.0), (4.806, 1.0, 4.172), (4.806, -1.0, 4.172), (4.806, -1.165e-06, -1.0), (4.806, -1.642e-06, 4.172), (4.806, 1.0, 1.985e-07), (4.806, -1.0, 1.985e-07), (4.806, -1.404e-06, 1.985e-07), (-1.0, 14.28, -1.0), (1.0, 14.28, 4.172), (-1.0, 14.28, 4.172), (1.818e-06, 14.28, -1.0), (1.878e-06, 14.28, 4.172), (1.0, 14.28, 1.225e-06), (-1.0, 14.28, 1.225e-06), (4.806, 14.28, -1.0), (1.848e-06, 14.28, 1.225e-06), (-6.123, 14.28, -1.0), (-6.123, 14.28, 4.172), (-6.123, 14.28, 5.766e-07), (4.806, 14.28, 4.172), (4.806, 14.28, 1.424e-06), (-1.0, -3.431, 4.172), (-6.557e-07, -3.431, -1.0), (-1.192e-06, -3.431, 4.172), (1.0, -3.431, -2.626e-07), (-1.0, -3.431, -2.626e-07), (-9.239e-07, -3.431, -2.626e-07), (-6.123, -3.431, -1.0), (-6.123, -3.431, 4.172), (-6.123, -3.431, -9.114e-07), (4.806, -3.431, -1.0), (4.806, -3.431, 4.172), (4.806, -3.431, -6.414e-08), (-1.0, 7.574, 8.239), (-1.0, -1.0, 9.315), (1.0, -1.0, 9.315), (1.0, 1.0, 9.315), (-1.0, 7.574, 9.315), (1.0, -8.345e-07, 9.315), (1.0, -3.431, 8.239), (-6.123, -1.0, 8.239), (-6.123, 7.574, 8.239), (-6.123, 1.124e-06, 8.239), (4.806, 1.0, 8.239), (4.806, -1.0, 8.239), (4.806, -1.881e-06, 8.239), (1.0, 14.28, 8.239), (-1.0, 14.28, 8.239), (-0.01104, 14.28, 8.239), (-6.123, 14.28, 8.239), (4.806, 14.28, 8.239), (-1.0, -3.431, 8.239), (-1.401e-06, -3.431, 8.239), (-6.123, -3.431, 8.239), (4.806, -3.431, 8.239), (-6.902, -1.107, -1.069), (1.209, -4.574, -1.069), (5.542, 1.17, -1.069), (-1.068, -4.574, -1.069), (0.8142, -2.613, 8.759), (-5.034, -1.0, 8.759), (-5.034, 7.574, 8.759), (-5.034, 1.073e-06, 8.759), (3.939, 1.0, 8.759), (3.939, -1.0, 8.759), (3.939, -1.907e-06, 8.759), (1.0, 13.27, 8.759), (-1.0, 13.27, 8.759), (1.669e-06, 13.27, 8.759), (3.939, 13.27, 8.759), (-0.828, -2.613, 8.759), (-0.006897, -2.613, 8.759), (-5.034, -2.613, 8.759), (3.939, -2.613, 8.759), (-3.595e-07, -4.768e-07, 9.315), (0.8142, -2.107, 9.315), (-3.787, -1.0, 9.315), (-3.787, 7.574, 9.315), (-3.787, 1.013e-06, 9.315), (2.943, 1.0, 9.315), (2.943, -1.0, 9.315), (2.943, -1.967e-06, 9.315), (1.0, 11.49, 9.315), (-1.0, 11.49, 9.315), (1.654e-06, 11.49, 9.315), (2.943, 11.49, 9.315), (-0.828, -2.107, 9.315), (-0.006897, -2.107, 9.315), (-3.787, -2.107, 9.315), (2.943, -2.107, 9.315), (-6.902, 0.03171, 0.06936), (5.542, -1.107, -1.069), (5.542, 0.03171, -1.069), (5.542, 1.17, 0.06936), (5.542, -1.107, 0.06936), (5.542, 0.03171, 0.06936), (5.542, 14.13, -1.069), (-6.902, 14.13, -1.069), (-6.902, 14.13, 0.06936), (5.542, 14.13, 0.06936), (0.07027, -4.574, -1.069), (1.209, -4.574, 0.06936), (-1.068, -4.574, 0.06936), (0.07027, -4.574, 0.06936), (-6.902, -4.574, -1.069), (-6.902, -4.574, 0.06936), (5.542, -4.574, -1.069), (5.542, -4.574, 0.06936), (4.806, -3.431, 7.554), (1.0, -3.431, 7.554), (-6.123, -3.431, 7.554), (-1.0, -3.431, 7.554), (-1.366e-06, -3.431, 7.554), (4.806, 14.28, 7.554), (1.0, 14.28, 7.554), (4.806, 1.0, 7.554), (-0.009184, 14.28, 7.554), (-1.0, 14.28, 7.554), (-6.123, 1.164e-06, 7.554), (-6.123, -1.0, 7.554), (-6.123, 14.28, 7.554), (-6.123, 7.628, 7.554), (4.806, -1.0, 7.554), (4.806, -1.841e-06, 7.554), (-6.824, -1.0, 7.823), (-6.824, 7.574, 7.823), (-6.824, 1.362e-06, 7.823), (-6.824, -3.431, 7.823), (-7.061, -3.431, 7.554), (-7.061, 1.402e-06, 7.554), (-7.061, -1.0, 7.554), (-7.061, 7.628, 7.554), (1.0, -3.835, 7.993), (-1.0, -3.835, 7.993), (-1.401e-06, -3.835, 7.993), (-6.123, -3.835, 7.993), (4.806, -3.835, 7.993), (4.806, -4.222, 7.554), (1.0, -4.222, 7.554), (-6.123, -4.222, 7.554), (-1.0, -4.222, 7.554), (-1.366e-06, -4.222, 7.554), (-6.824, -3.835, 7.577), (-7.061, -4.222, 7.554), (5.034, 1.0, 8.013), (5.034, -1.0, 8.013), (5.034, -2e-06, 8.013), (5.034, 14.28, 8.013), (5.034, -3.431, 8.013), (5.447, -3.431, 7.554), (5.447, 14.28, 7.554), (5.447, 1.0, 7.554), (5.447, -1.0, 7.554), (5.447, -1.96e-06, 7.554), (5.186, -3.835, 7.768), (5.447, -4.222, 7.554), (1.0, 14.52, 7.944), (-1.0, 14.52, 7.944), (-0.01104, 14.52, 7.944), (4.806, 14.52, 7.944), (4.806, 14.93, 7.554), (1.0, 14.93, 7.554), (-0.009183, 14.93, 7.554), (-1.0, 14.93, 7.554), (5.034, 14.52, 7.718), (5.447, 14.93, 7.554), (1.0, -3.037, 4.172), (-1.0, -3.037, 4.172), (-1.051e-06, -3.037, 4.172), (1.0, -3.037, -2.626e-07), (-1.0, -3.037, -2.626e-07), (-7.831e-07, -3.037, -2.626e-07)], [], [(17, 13, 2, 9), (81, 80, 181, 182), (8, 0, 22, 38), (158, 159, 189, 188), (28, 32, 65, 64), (3, 27, 52, 43), (3, 9, 30, 27), (78, 77, 161, 162), (90, 172, 190, 184), (12, 17, 9, 3), (0, 8, 17, 12), (87, 89, 171, 169), (22, 0, 23, 50), (41, 37, 67, 68), (153, 156, 85, 83), (8, 1, 13, 17), (26, 2, 21, 63), (89, 76, 160, 163), (1, 8, 38, 35), (68, 60, 137, 143), (83, 84, 194, 193), (89, 163, 178, 171), (147, 148, 177, 176), (27, 30, 7, 10), (34, 31, 29, 33), (32, 28, 31, 34), (60, 62, 139, 137), (63, 21, 94, 140), (13, 1, 24, 58), (86, 183, 200, 195), (12, 3, 43, 46), (9, 2, 26, 30), (42, 39, 37, 41), (40, 36, 39, 42), (26, 63, 140, 91), (41, 68, 143, 130), (82, 86, 195, 192), (152, 153, 199, 198), (50, 56, 135, 132), (36, 40, 56, 55), (51, 46, 43, 49), (48, 23, 46, 51), (44, 48, 51, 47), (45, 49, 54, 53), (47, 51, 49, 45), (49, 43, 52, 54), (23, 48, 56, 50), (48, 44, 55, 56), (155, 146, 164, 166), (33, 29, 53, 54), (66, 35, 127, 142), (0, 12, 46, 23), (59, 57, 203, 204), (61, 65, 141, 138), (18, 59, 204, 202), (38, 22, 93, 128), (42, 41, 130, 131), (21, 58, 136, 94), (61, 57, 64, 65), (18, 60, 68, 67), (156, 157, 77, 85), (1, 35, 66, 24), (2, 13, 58, 21), (86, 79, 180, 183), (81, 79, 99, 101), (87, 88, 107, 106), (83, 69, 5, 103), (80, 81, 101, 100), (86, 82, 102, 105), (78, 76, 96, 98), (82, 84, 104, 102), (76, 89, 108, 96), (77, 78, 98, 97), (84, 83, 103, 104), (75, 90, 109, 95), (77, 69, 16, 15), (69, 77, 97, 5), (90, 80, 100, 109), (89, 87, 106, 108), (79, 86, 105, 99), (15, 16, 14, 11), (85, 77, 15, 11), (83, 85, 11, 14), (69, 83, 14, 16), (105, 102, 118, 121), (96, 108, 124, 112), (98, 96, 112, 114), (102, 104, 120, 118), (97, 98, 114, 113), (104, 103, 119, 120), (109, 100, 116, 125), (5, 97, 113, 73), (95, 109, 125, 111), (99, 105, 121, 115), (108, 106, 122, 124), (101, 99, 115, 117), (107, 95, 111, 123), (103, 5, 73, 119), (100, 101, 117, 116), (88, 75, 95, 107), (110, 25, 70, 19), (70, 112, 124, 122), (72, 74, 117, 115), (20, 73, 25, 110), (72, 20, 110, 74), (74, 110, 19, 71), (20, 72, 118, 120), (72, 115, 121, 118), (25, 73, 113, 114), (116, 71, 111, 125), (70, 25, 114, 112), (74, 71, 116, 117), (73, 20, 120, 119), (71, 19, 123, 111), (19, 70, 122, 123), (106, 107, 123, 122), (10, 4, 134, 133), (6, 91, 140, 141), (91, 6, 126, 7), (7, 126, 4, 10), (93, 129, 131, 128), (128, 131, 130, 127), (127, 130, 143, 142), (129, 93, 132, 135), (94, 138, 141, 140), (92, 137, 139, 136), (136, 139, 138, 94), (137, 92, 142, 143), (56, 40, 129, 135), (58, 24, 92, 136), (65, 32, 6, 141), (35, 38, 128, 127), (62, 61, 138, 139), (33, 54, 134, 4), (24, 66, 142, 92), (54, 52, 133, 134), (32, 34, 126, 6), (22, 50, 132, 93), (52, 27, 10, 133), (34, 33, 4, 126), (40, 42, 131, 129), (30, 26, 91, 7), (37, 39, 159, 158), (53, 29, 157, 156), (31, 28, 155, 154), (47, 45, 153, 152), (39, 36, 151, 159), (55, 44, 150, 149), (57, 59, 148, 147), (64, 57, 147, 146), (44, 47, 152, 150), (28, 64, 146, 155), (45, 53, 156, 153), (59, 18, 145, 148), (18, 67, 144, 145), (29, 31, 154, 157), (67, 37, 158, 144), (36, 55, 149, 151), (167, 165, 162, 161), (166, 164, 163, 160), (165, 166, 160, 162), (77, 157, 167, 161), (75, 88, 170, 168), (76, 78, 162, 160), (157, 154, 165, 167), (154, 155, 166, 165), (174, 173, 172, 168), (177, 174, 168, 170), (175, 176, 169, 171), (176, 177, 170, 169), (175, 171, 178, 179), (146, 147, 176, 175), (163, 164, 179, 178), (164, 146, 175, 179), (148, 145, 174, 177), (90, 75, 168, 172), (88, 87, 169, 170), (145, 144, 173, 174), (187, 186, 183, 180), (185, 188, 181, 184), (185, 184, 190, 191), (189, 187, 180, 182), (188, 189, 182, 181), (144, 158, 188, 185), (159, 151, 187, 189), (173, 144, 185, 191), (79, 81, 182, 180), (172, 173, 191, 190), (151, 149, 186, 187), (80, 90, 184, 181), (197, 198, 194, 192), (196, 197, 192, 195), (196, 195, 200, 201), (198, 199, 193, 194), (150, 152, 198, 197), (153, 83, 193, 199), (186, 149, 196, 201), (149, 150, 197, 196), (183, 186, 201, 200), (84, 82, 192, 194), (207, 204, 203, 206), (205, 202, 204, 207), (61, 62, 207, 206), (60, 18, 202, 205), (62, 60, 205, 207), (57, 61, 206, 203)])
me_cube.materials.append(mat_material)
me_cube.use_remesh_preserve_volume = False
me_cube.use_remesh_preserve_attributes = False
me_cube.use_mirror_vertex_groups = False
me_cube.update()

# ---- objects
ob_cable = bpy.data.objects.new('cable', me_cube_012)
ob_ladder = bpy.data.objects.new('ladder', me_cube_010)
ob_antenna = bpy.data.objects.new('antenna', me_cube_008)
ob_cube_007 = bpy.data.objects.new('Cube.007', me_cube_007)
ob_cube = bpy.data.objects.new('Cube', me_cube)

# ---- transforms, parenting, visibility, modifiers, constraints
ob_cable.location = (-6.321, 5.311, 2.716)
ob_cable.scale = (0.2149, 0.2149, 0.2149)
ob_cable.lineart.crease_threshold = 0.0
ob_ladder.location = (-2.96, 14.38, -0.01224)
ob_ladder.scale = (0.2202, 0.2436, 1.0)
ob_ladder.lineart.crease_threshold = 0.0
ob_antenna.location = (-3.989, 12.17, 14.78)
ob_antenna.lineart.crease_threshold = 0.0
ob_cube_007.location = (-7.03, 4.204, 2.27)
ob_cube_007.lineart.crease_threshold = 0.0
ob_cube.location = (0.0, 0.0, 0.0)
ob_cube.lock_rotations_4d = False
ob_cube.empty_display_type = 'ARROWS'
ob_cube.lineart.crease_threshold = 0.0

# ---- collection membership
col_collection_1.objects.link(ob_cable)
col_collection_1.objects.link(ob_ladder)
col_collection_1.objects.link(ob_antenna)
col_collection_1.objects.link(ob_cube_007)
col_collection_1.objects.link(ob_cube)

# ---- scene / render settings (as saved in the file)
scene.frame_start = 1; scene.frame_end = 250; scene.frame_set(1)
scene.render.engine = 'BLENDER_EEVEE_NEXT'
scene.render.resolution_percentage = 50
scene.render.dither_intensity = 0.0
scene.cycles.use_denoising = False
scene.cycles.samples = 128
scene.cycles.sampling_pattern = 'TABULATED_SOBOL'
scene.cycles.use_adaptive_sampling = False
scene.cycles.use_light_tree = False
scene.cycles.blur_glossy = 0.0
scene.cycles.sample_clamp_indirect = 0.0
scene.view_settings.view_transform = 'Standard'
bpy.context.view_layer.update()

# ---- added for rendering (the .blend has no active camera and no usable light): camera, sun
cam_auto = bpy.data.cameras.new('AutoCamera')
cam_auto.lens = 50.0
cam_auto.sensor_width = 36.0
cam_auto.clip_end = 1000.0
ob_auto_camera = bpy.data.objects.new('AutoCamera', cam_auto)
scene.collection.objects.link(ob_auto_camera)
ob_auto_camera.location = (28.8665, -30.373, 33.6546)
ob_auto_camera.rotation_euler = (1.09748, -7.21219e-08, 0.694738)
scene.camera = ob_auto_camera
light_auto_sun = bpy.data.lights.new('AutoSun', 'SUN')
light_auto_sun.energy = 3.0
light_auto_sun.angle = 0.0523599
ob_auto_sun = bpy.data.objects.new('AutoSun', light_auto_sun)
scene.collection.objects.link(ob_auto_sun)
ob_auto_sun.rotation_euler = (0.872665, 0.174533, 0.523599)
bpy.context.view_layer.update()
